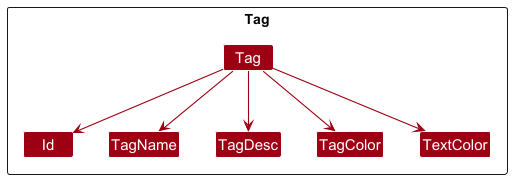

The diagram above was rendered by PlantUML. Its source (embedded in the PNG):
@startuml
!include style.puml
skinparam arrowThickness 1.1
skinparam arrowColor MODEL_COLOR
skinparam classBackgroundColor MODEL_COLOR

Package Tag as TagPackage <<Rectangle>> {
    Class Tag
    Class Id
    Class TagName
    Class TagDesc
    Class TagColor
    Class TextColor

    Tag --> Id
    Tag --> TagName
    Tag --> TagDesc
    Tag --> TagColor
    Tag --> TextColor

@enduml